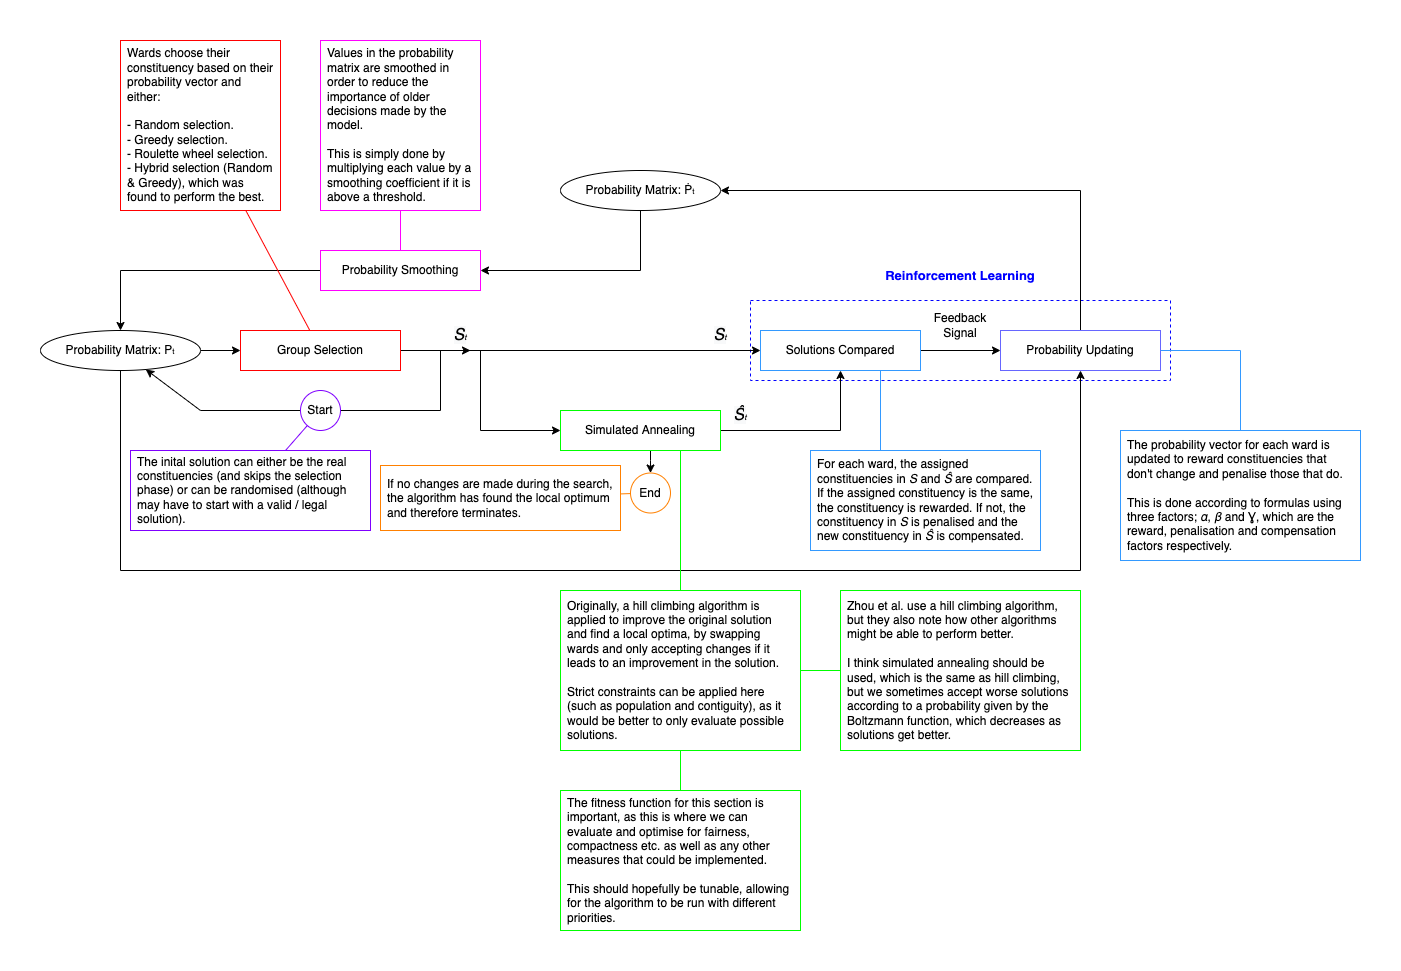

The diagram above was exported from draw.io. Its source (the exported page's mxGraphModel, read from the mxfile embedded in the PNG):
<mxGraphModel dx="2178" dy="1960" grid="1" gridSize="10" guides="1" tooltips="1" connect="1" arrows="1" fold="1" page="1" pageScale="1" pageWidth="827" pageHeight="1169" math="0" shadow="0">
  <root>
    <mxCell id="0" />
    <mxCell id="1" parent="0" />
    <mxCell id="o6oe8oMi0POvZ2hpzvU--36" value="" style="rounded=0;whiteSpace=wrap;html=1;fontSize=12;strokeColor=#0000FF;fillColor=none;dashed=1;" parent="1" vertex="1">
      <mxGeometry x="670" y="210" width="420" height="80" as="geometry" />
    </mxCell>
    <mxCell id="o6oe8oMi0POvZ2hpzvU--23" style="edgeStyle=orthogonalEdgeStyle;rounded=0;orthogonalLoop=1;jettySize=auto;html=1;fontSize=12;" parent="1" source="o6oe8oMi0POvZ2hpzvU--1" target="o6oe8oMi0POvZ2hpzvU--2" edge="1">
      <mxGeometry relative="1" as="geometry">
        <mxPoint x="130" y="270" as="targetPoint" />
      </mxGeometry>
    </mxCell>
    <mxCell id="o6oe8oMi0POvZ2hpzvU--1" value="Probability Smoothing" style="rounded=0;whiteSpace=wrap;html=1;strokeColor=#FF00FF;" parent="1" vertex="1">
      <mxGeometry x="240" y="160" width="160" height="40" as="geometry" />
    </mxCell>
    <mxCell id="o6oe8oMi0POvZ2hpzvU--17" style="edgeStyle=orthogonalEdgeStyle;rounded=0;orthogonalLoop=1;jettySize=auto;html=1;fontSize=12;" parent="1" source="o6oe8oMi0POvZ2hpzvU--2" target="o6oe8oMi0POvZ2hpzvU--7" edge="1">
      <mxGeometry relative="1" as="geometry">
        <Array as="points">
          <mxPoint x="40" y="480" />
          <mxPoint x="1000" y="480" />
        </Array>
      </mxGeometry>
    </mxCell>
    <mxCell id="o6oe8oMi0POvZ2hpzvU--24" style="edgeStyle=orthogonalEdgeStyle;rounded=0;orthogonalLoop=1;jettySize=auto;html=1;exitX=1;exitY=0.5;exitDx=0;exitDy=0;entryX=0;entryY=0.5;entryDx=0;entryDy=0;fontSize=12;" parent="1" source="o6oe8oMi0POvZ2hpzvU--2" target="o6oe8oMi0POvZ2hpzvU--4" edge="1">
      <mxGeometry relative="1" as="geometry" />
    </mxCell>
    <mxCell id="o6oe8oMi0POvZ2hpzvU--2" value="Probability Matrix: P&lt;font style=&quot;font-size: 8px&quot;&gt;t&lt;/font&gt;" style="ellipse;whiteSpace=wrap;html=1;" parent="1" vertex="1">
      <mxGeometry x="-40" y="240" width="160" height="40" as="geometry" />
    </mxCell>
    <mxCell id="o6oe8oMi0POvZ2hpzvU--8" style="edgeStyle=orthogonalEdgeStyle;rounded=0;orthogonalLoop=1;jettySize=auto;html=1;entryX=0;entryY=0.5;entryDx=0;entryDy=0;fontSize=8;" parent="1" source="o6oe8oMi0POvZ2hpzvU--4" target="o6oe8oMi0POvZ2hpzvU--6" edge="1">
      <mxGeometry relative="1" as="geometry" />
    </mxCell>
    <mxCell id="o6oe8oMi0POvZ2hpzvU--9" style="edgeStyle=orthogonalEdgeStyle;rounded=0;orthogonalLoop=1;jettySize=auto;html=1;entryX=0;entryY=0.5;entryDx=0;entryDy=0;fontSize=8;" parent="1" source="o6oe8oMi0POvZ2hpzvU--4" target="o6oe8oMi0POvZ2hpzvU--5" edge="1">
      <mxGeometry relative="1" as="geometry" />
    </mxCell>
    <mxCell id="o6oe8oMi0POvZ2hpzvU--4" value="Group Selection" style="rounded=0;whiteSpace=wrap;html=1;strokeColor=#FF0000;" parent="1" vertex="1">
      <mxGeometry x="160" y="240" width="160" height="40" as="geometry" />
    </mxCell>
    <mxCell id="o6oe8oMi0POvZ2hpzvU--14" style="edgeStyle=orthogonalEdgeStyle;rounded=0;orthogonalLoop=1;jettySize=auto;html=1;exitX=1;exitY=0.5;exitDx=0;exitDy=0;fontSize=12;" parent="1" source="o6oe8oMi0POvZ2hpzvU--5" target="o6oe8oMi0POvZ2hpzvU--6" edge="1">
      <mxGeometry relative="1" as="geometry" />
    </mxCell>
    <mxCell id="Zy_4zjlyCo8wgNDNsnuO-11" style="edgeStyle=orthogonalEdgeStyle;rounded=0;orthogonalLoop=1;jettySize=auto;html=1;fontSize=12;fontColor=#0000FF;endArrow=classic;endFill=1;strokeColor=#000000;" parent="1" source="o6oe8oMi0POvZ2hpzvU--5" target="o6oe8oMi0POvZ2hpzvU--11" edge="1">
      <mxGeometry relative="1" as="geometry">
        <Array as="points">
          <mxPoint x="570" y="370" />
          <mxPoint x="570" y="370" />
        </Array>
      </mxGeometry>
    </mxCell>
    <mxCell id="o6oe8oMi0POvZ2hpzvU--5" value="Simulated Annealing" style="rounded=0;whiteSpace=wrap;html=1;strokeColor=#00FF00;" parent="1" vertex="1">
      <mxGeometry x="480" y="320" width="160" height="40" as="geometry" />
    </mxCell>
    <mxCell id="o6oe8oMi0POvZ2hpzvU--15" style="edgeStyle=orthogonalEdgeStyle;rounded=0;orthogonalLoop=1;jettySize=auto;html=1;exitX=1;exitY=0.5;exitDx=0;exitDy=0;entryX=0;entryY=0.5;entryDx=0;entryDy=0;fontSize=12;" parent="1" source="o6oe8oMi0POvZ2hpzvU--6" target="o6oe8oMi0POvZ2hpzvU--7" edge="1">
      <mxGeometry relative="1" as="geometry" />
    </mxCell>
    <mxCell id="o6oe8oMi0POvZ2hpzvU--26" style="edgeStyle=orthogonalEdgeStyle;rounded=0;orthogonalLoop=1;jettySize=auto;html=1;exitX=0.5;exitY=0;exitDx=0;exitDy=0;entryX=1;entryY=0.5;entryDx=0;entryDy=0;fontSize=12;" parent="1" source="o6oe8oMi0POvZ2hpzvU--7" target="o6oe8oMi0POvZ2hpzvU--20" edge="1">
      <mxGeometry relative="1" as="geometry" />
    </mxCell>
    <mxCell id="o6oe8oMi0POvZ2hpzvU--7" value="Probability Updating" style="rounded=0;whiteSpace=wrap;html=1;strokeColor=#6666FF;" parent="1" vertex="1">
      <mxGeometry x="920" y="240" width="160" height="40" as="geometry" />
    </mxCell>
    <mxCell id="o6oe8oMi0POvZ2hpzvU--12" style="rounded=0;orthogonalLoop=1;jettySize=auto;html=1;fontSize=12;edgeStyle=orthogonalEdgeStyle;exitX=0;exitY=0.5;exitDx=0;exitDy=0;endArrow=none;endFill=0;" parent="1" source="o6oe8oMi0POvZ2hpzvU--10" edge="1">
      <mxGeometry relative="1" as="geometry">
        <mxPoint x="240" y="320" as="sourcePoint" />
        <mxPoint x="120" y="320" as="targetPoint" />
        <Array as="points">
          <mxPoint x="220" y="320" />
          <mxPoint x="80" y="320" />
        </Array>
      </mxGeometry>
    </mxCell>
    <mxCell id="r3BkKXpNeqXU9a4znvp9-1" style="rounded=0;orthogonalLoop=1;jettySize=auto;html=1;edgeStyle=orthogonalEdgeStyle;exitX=1;exitY=0.5;exitDx=0;exitDy=0;" parent="1" source="o6oe8oMi0POvZ2hpzvU--10" edge="1">
      <mxGeometry relative="1" as="geometry">
        <mxPoint x="390" y="260" as="targetPoint" />
        <mxPoint x="240" y="320" as="sourcePoint" />
        <Array as="points">
          <mxPoint x="260" y="320" />
          <mxPoint x="360" y="320" />
          <mxPoint x="360" y="260" />
        </Array>
      </mxGeometry>
    </mxCell>
    <mxCell id="o6oe8oMi0POvZ2hpzvU--10" value="&lt;font style=&quot;font-size: 12px&quot;&gt;Start&lt;/font&gt;" style="ellipse;whiteSpace=wrap;html=1;fontSize=8;strokeColor=#7F00FF;" parent="1" vertex="1">
      <mxGeometry x="220" y="300" width="40" height="40" as="geometry" />
    </mxCell>
    <mxCell id="o6oe8oMi0POvZ2hpzvU--11" value="&lt;font style=&quot;font-size: 12px&quot;&gt;End&lt;/font&gt;" style="ellipse;whiteSpace=wrap;html=1;fontSize=8;strokeColor=#FF8000;" parent="1" vertex="1">
      <mxGeometry x="550" y="382.5" width="40" height="40" as="geometry" />
    </mxCell>
    <mxCell id="o6oe8oMi0POvZ2hpzvU--22" style="edgeStyle=orthogonalEdgeStyle;rounded=0;orthogonalLoop=1;jettySize=auto;html=1;exitX=0.5;exitY=1;exitDx=0;exitDy=0;fontSize=12;entryX=1;entryY=0.5;entryDx=0;entryDy=0;" parent="1" source="o6oe8oMi0POvZ2hpzvU--20" target="o6oe8oMi0POvZ2hpzvU--1" edge="1">
      <mxGeometry relative="1" as="geometry">
        <Array as="points">
          <mxPoint x="560" y="180" />
        </Array>
      </mxGeometry>
    </mxCell>
    <mxCell id="o6oe8oMi0POvZ2hpzvU--20" value="Probability Matrix: Ṗ&lt;font style=&quot;font-size: 8px&quot;&gt;t&lt;/font&gt;" style="ellipse;whiteSpace=wrap;html=1;" parent="1" vertex="1">
      <mxGeometry x="480" y="80" width="160" height="40" as="geometry" />
    </mxCell>
    <mxCell id="o6oe8oMi0POvZ2hpzvU--6" value="Solutions Compared" style="rounded=0;whiteSpace=wrap;html=1;strokeColor=#3399FF;" parent="1" vertex="1">
      <mxGeometry x="680" y="240" width="160" height="40" as="geometry" />
    </mxCell>
    <mxCell id="o6oe8oMi0POvZ2hpzvU--28" value="&lt;span style=&quot;color: rgb(0 , 0 , 0) ; font-family: &amp;#34;helvetica&amp;#34; ; font-size: 16px ; font-weight: 400 ; letter-spacing: normal ; text-align: center ; text-indent: 0px ; text-transform: none ; word-spacing: 0px ; background-color: rgb(248 , 249 , 250) ; display: inline ; float: none&quot;&gt;Ŝ&lt;/span&gt;&lt;span style=&quot;color: rgb(0 , 0 , 0) ; font-family: &amp;#34;helvetica&amp;#34; ; font-weight: 400 ; letter-spacing: normal ; text-align: center ; text-indent: 0px ; text-transform: none ; word-spacing: 0px ; background-color: rgb(248 , 249 , 250) ; display: inline ; float: none&quot;&gt;&lt;font style=&quot;font-size: 8px&quot;&gt;t&lt;/font&gt;&lt;/span&gt;" style="text;html=1;strokeColor=none;fillColor=none;align=center;verticalAlign=middle;whiteSpace=wrap;rounded=0;fontSize=16;fontStyle=2" parent="1" vertex="1">
      <mxGeometry x="640" y="310" width="40" height="30" as="geometry" />
    </mxCell>
    <mxCell id="o6oe8oMi0POvZ2hpzvU--29" value="&lt;span style=&quot;color: rgb(0 , 0 , 0) ; font-family: &amp;#34;helvetica&amp;#34; ; font-weight: 400 ; letter-spacing: normal ; text-align: center ; text-indent: 0px ; text-transform: none ; word-spacing: 0px ; background-color: rgb(248 , 249 , 250) ; display: inline ; float: none&quot;&gt;&lt;font&gt;S&lt;/font&gt;&lt;font style=&quot;font-size: 8px&quot;&gt;t&lt;/font&gt;&lt;/span&gt;" style="text;html=1;strokeColor=none;fillColor=none;align=center;verticalAlign=middle;whiteSpace=wrap;rounded=0;fontSize=16;fontStyle=2" parent="1" vertex="1">
      <mxGeometry x="620" y="230" width="40" height="30" as="geometry" />
    </mxCell>
    <mxCell id="o6oe8oMi0POvZ2hpzvU--30" value="&lt;span style=&quot;color: rgb(0 , 0 , 0) ; font-family: &amp;#34;helvetica&amp;#34; ; font-weight: 400 ; letter-spacing: normal ; text-align: center ; text-indent: 0px ; text-transform: none ; word-spacing: 0px ; background-color: rgb(248 , 249 , 250) ; display: inline ; float: none&quot;&gt;&lt;font&gt;S&lt;/font&gt;&lt;font style=&quot;font-size: 8px&quot;&gt;t&lt;/font&gt;&lt;/span&gt;" style="text;html=1;strokeColor=none;fillColor=none;align=center;verticalAlign=middle;whiteSpace=wrap;rounded=0;fontSize=16;fontStyle=2" parent="1" vertex="1">
      <mxGeometry x="360" y="230" width="40" height="30" as="geometry" />
    </mxCell>
    <mxCell id="o6oe8oMi0POvZ2hpzvU--32" style="rounded=0;orthogonalLoop=1;jettySize=auto;html=1;fontSize=12;endArrow=none;endFill=0;strokeColor=#FF0000;" parent="1" source="o6oe8oMi0POvZ2hpzvU--31" target="o6oe8oMi0POvZ2hpzvU--4" edge="1">
      <mxGeometry relative="1" as="geometry" />
    </mxCell>
    <mxCell id="o6oe8oMi0POvZ2hpzvU--31" value="Wards choose their constituency based on their probability vector and either:&lt;br&gt;&lt;br&gt;- Random selection.&lt;br&gt;- Greedy selection.&lt;br&gt;- Roulette wheel selection.&lt;br&gt;- Hybrid selection (Random &amp;amp; Greedy), which was found to perform the best." style="text;html=1;strokeColor=#FF0000;fillColor=default;align=left;verticalAlign=middle;whiteSpace=wrap;rounded=0;fontSize=12;spacingTop=5;spacingLeft=5;spacingBottom=5;spacingRight=5;" parent="1" vertex="1">
      <mxGeometry x="40" y="-50" width="160" height="170" as="geometry" />
    </mxCell>
    <mxCell id="o6oe8oMi0POvZ2hpzvU--34" style="edgeStyle=orthogonalEdgeStyle;rounded=0;orthogonalLoop=1;jettySize=auto;html=1;exitX=0.5;exitY=0;exitDx=0;exitDy=0;fontSize=12;endArrow=none;endFill=0;strokeColor=#00FF00;entryX=0.75;entryY=1;entryDx=0;entryDy=0;" parent="1" source="o6oe8oMi0POvZ2hpzvU--33" target="o6oe8oMi0POvZ2hpzvU--5" edge="1">
      <mxGeometry relative="1" as="geometry" />
    </mxCell>
    <mxCell id="o6oe8oMi0POvZ2hpzvU--33" value="Originally, a hill climbing algorithm is applied to improve the original solution and find a local optima, by swapping wards and only accepting changes if it leads to an improvement in the solution.&lt;br&gt;&lt;br&gt;Strict constraints can be applied here (such as population and contiguity), as it would be better to only evaluate possible solutions." style="rounded=0;whiteSpace=wrap;html=1;strokeColor=#00FF00;fillColor=default;spacingLeft=5;spacingBottom=5;spacingRight=5;spacingTop=5;align=left;" parent="1" vertex="1">
      <mxGeometry x="480" y="500" width="240" height="160" as="geometry" />
    </mxCell>
    <mxCell id="o6oe8oMi0POvZ2hpzvU--35" value="Feedback&lt;br&gt;Signal" style="text;html=1;strokeColor=none;fillColor=none;align=center;verticalAlign=middle;whiteSpace=wrap;rounded=0;fontSize=12;" parent="1" vertex="1">
      <mxGeometry x="840" y="220" width="80" height="30" as="geometry" />
    </mxCell>
    <mxCell id="Zy_4zjlyCo8wgNDNsnuO-1" value="Reinforcement Learning" style="text;html=1;strokeColor=none;fillColor=none;align=center;verticalAlign=middle;whiteSpace=wrap;rounded=0;fontColor=#0000FF;fontStyle=1;fontSize=13;" parent="1" vertex="1">
      <mxGeometry x="670" y="170" width="420" height="30" as="geometry" />
    </mxCell>
    <mxCell id="Zy_4zjlyCo8wgNDNsnuO-10" style="edgeStyle=orthogonalEdgeStyle;rounded=0;orthogonalLoop=1;jettySize=auto;html=1;fontSize=12;fontColor=#0000FF;endArrow=none;endFill=0;strokeColor=#00FF00;" parent="1" source="Zy_4zjlyCo8wgNDNsnuO-2" target="o6oe8oMi0POvZ2hpzvU--33" edge="1">
      <mxGeometry relative="1" as="geometry" />
    </mxCell>
    <mxCell id="Zy_4zjlyCo8wgNDNsnuO-2" value="Zhou et al. use a hill climbing algorithm, but they also note how other algorithms might be able to perform better.&lt;br&gt;&lt;br&gt;I think simulated annealing should be used, which is the same as hill climbing, but we sometimes accept worse solutions according to a probability given by the Boltzmann function, which decreases as solutions get better." style="rounded=0;whiteSpace=wrap;html=1;strokeColor=#00FF00;fillColor=default;spacingLeft=5;spacingBottom=5;spacingRight=5;spacingTop=5;align=left;" parent="1" vertex="1">
      <mxGeometry x="760" y="500" width="240" height="160" as="geometry" />
    </mxCell>
    <mxCell id="Zy_4zjlyCo8wgNDNsnuO-5" style="edgeStyle=orthogonalEdgeStyle;rounded=0;orthogonalLoop=1;jettySize=auto;html=1;fontSize=13;fontColor=#0000FF;endArrow=none;endFill=0;strokeColor=#3399FF;entryX=0.75;entryY=1;entryDx=0;entryDy=0;exitX=0;exitY=0.5;exitDx=0;exitDy=0;" parent="1" source="Zy_4zjlyCo8wgNDNsnuO-4" target="o6oe8oMi0POvZ2hpzvU--6" edge="1">
      <mxGeometry relative="1" as="geometry">
        <Array as="points">
          <mxPoint x="800" y="390" />
        </Array>
      </mxGeometry>
    </mxCell>
    <mxCell id="Zy_4zjlyCo8wgNDNsnuO-4" value="&lt;font style=&quot;font-size: 12px&quot;&gt;For each ward, the assigned constituencies in &lt;i&gt;S&lt;/i&gt; and&amp;nbsp;&lt;span style=&quot;text-align: center ; font-family: &amp;#34;helvetica&amp;#34;&quot;&gt;&lt;i&gt;Ŝ&lt;/i&gt; are compared. If the assigned constituency is the same, the constituency is rewarded. If not, the constituency in &lt;i&gt;S&lt;/i&gt;&amp;nbsp;is penalised and the new constituency in&amp;nbsp;&lt;/span&gt;&lt;i style=&quot;font-family: &amp;#34;helvetica&amp;#34; ; text-align: center&quot;&gt;Ŝ&lt;/i&gt;&lt;span style=&quot;text-align: center ; font-family: &amp;#34;helvetica&amp;#34;&quot;&gt;&amp;nbsp;is compensated.&lt;/span&gt;&lt;br&gt;&lt;/font&gt;" style="rounded=0;whiteSpace=wrap;html=1;strokeColor=#3399FF;fillColor=default;spacingLeft=5;spacingBottom=5;spacingRight=5;spacingTop=5;align=left;" parent="1" vertex="1">
      <mxGeometry x="730" y="360" width="230" height="100" as="geometry" />
    </mxCell>
    <mxCell id="Zy_4zjlyCo8wgNDNsnuO-7" style="edgeStyle=orthogonalEdgeStyle;rounded=0;orthogonalLoop=1;jettySize=auto;html=1;fontSize=13;fontColor=#0000FF;endArrow=none;endFill=0;strokeColor=#3399FF;entryX=1;entryY=0.5;entryDx=0;entryDy=0;" parent="1" source="Zy_4zjlyCo8wgNDNsnuO-6" target="o6oe8oMi0POvZ2hpzvU--7" edge="1">
      <mxGeometry relative="1" as="geometry" />
    </mxCell>
    <mxCell id="Zy_4zjlyCo8wgNDNsnuO-6" value="The probability vector for each ward is updated to reward constituencies that don't change and penalise those that do. &lt;br&gt;&lt;br&gt;This is done according to formulas using three factors;&amp;nbsp;&lt;i&gt;ɑ&lt;/i&gt;, &lt;i&gt;β&lt;/i&gt;&amp;nbsp;and Ɣ, which are the reward, penalisation and compensation factors respectively." style="rounded=0;whiteSpace=wrap;html=1;strokeColor=#3399FF;fillColor=default;spacingLeft=5;spacingBottom=5;spacingRight=5;spacingTop=5;align=left;" parent="1" vertex="1">
      <mxGeometry x="1040" y="340" width="240" height="130" as="geometry" />
    </mxCell>
    <mxCell id="Zy_4zjlyCo8wgNDNsnuO-9" style="edgeStyle=orthogonalEdgeStyle;rounded=0;orthogonalLoop=1;jettySize=auto;html=1;exitX=0.5;exitY=1;exitDx=0;exitDy=0;entryX=0.5;entryY=0;entryDx=0;entryDy=0;fontSize=12;fontColor=#0000FF;endArrow=none;endFill=0;strokeColor=#FF00FF;" parent="1" source="Zy_4zjlyCo8wgNDNsnuO-8" target="o6oe8oMi0POvZ2hpzvU--1" edge="1">
      <mxGeometry relative="1" as="geometry" />
    </mxCell>
    <mxCell id="Zy_4zjlyCo8wgNDNsnuO-8" value="Values in the probability matrix are smoothed in order to reduce the importance of older decisions made by the model.&lt;br&gt;&lt;br&gt;This is simply done by multiplying each value by a smoothing coefficient if it is above a threshold." style="text;html=1;strokeColor=#FF00FF;fillColor=default;align=left;verticalAlign=middle;whiteSpace=wrap;rounded=0;fontSize=12;spacingTop=5;spacingLeft=5;spacingBottom=5;spacingRight=5;" parent="1" vertex="1">
      <mxGeometry x="240" y="-50" width="160" height="170" as="geometry" />
    </mxCell>
    <mxCell id="Zy_4zjlyCo8wgNDNsnuO-13" style="rounded=0;orthogonalLoop=1;jettySize=auto;html=1;fontSize=12;fontColor=#0000FF;endArrow=none;endFill=0;strokeColor=#FF8000;" parent="1" source="Zy_4zjlyCo8wgNDNsnuO-12" target="o6oe8oMi0POvZ2hpzvU--11" edge="1">
      <mxGeometry relative="1" as="geometry" />
    </mxCell>
    <mxCell id="Zy_4zjlyCo8wgNDNsnuO-12" value="If no changes are made during the search, the algorithm has found the local optimum and therefore terminates." style="rounded=0;whiteSpace=wrap;html=1;strokeColor=#FF8000;fillColor=default;spacingLeft=5;spacingBottom=5;spacingRight=5;spacingTop=5;align=left;" parent="1" vertex="1">
      <mxGeometry x="300" y="375" width="240" height="65" as="geometry" />
    </mxCell>
    <mxCell id="Zy_4zjlyCo8wgNDNsnuO-15" style="edgeStyle=none;rounded=0;orthogonalLoop=1;jettySize=auto;html=1;exitX=0.5;exitY=0;exitDx=0;exitDy=0;fontSize=12;fontColor=#0000FF;endArrow=none;endFill=0;strokeColor=#00FF00;" parent="1" source="Zy_4zjlyCo8wgNDNsnuO-14" target="o6oe8oMi0POvZ2hpzvU--33" edge="1">
      <mxGeometry relative="1" as="geometry" />
    </mxCell>
    <mxCell id="Zy_4zjlyCo8wgNDNsnuO-14" value="The fitness function for this section is important, as this is where we can evaluate and optimise for fairness, compactness etc. as well as any other measures that could be implemented.&lt;br&gt;&lt;br&gt;This should hopefully be tunable, allowing for the algorithm to be run with different priorities." style="rounded=0;whiteSpace=wrap;html=1;strokeColor=#00FF00;fillColor=default;spacingLeft=5;spacingBottom=5;spacingRight=5;spacingTop=5;align=left;" parent="1" vertex="1">
      <mxGeometry x="480" y="700" width="240" height="140" as="geometry" />
    </mxCell>
    <mxCell id="Zy_4zjlyCo8wgNDNsnuO-17" style="edgeStyle=none;rounded=0;orthogonalLoop=1;jettySize=auto;html=1;fontSize=12;fontColor=#0000FF;endArrow=none;endFill=0;strokeColor=#7F00FF;" parent="1" source="Zy_4zjlyCo8wgNDNsnuO-16" target="o6oe8oMi0POvZ2hpzvU--10" edge="1">
      <mxGeometry relative="1" as="geometry" />
    </mxCell>
    <mxCell id="Zy_4zjlyCo8wgNDNsnuO-16" value="The inital solution can either be the real constituencies (and skips the selection phase) or can be randomised (although may have to start with a valid / legal solution)." style="rounded=0;whiteSpace=wrap;html=1;strokeColor=#7F00FF;fillColor=default;spacingLeft=5;spacingBottom=5;spacingRight=5;spacingTop=5;align=left;" parent="1" vertex="1">
      <mxGeometry x="50" y="360" width="240" height="80" as="geometry" />
    </mxCell>
    <mxCell id="r3BkKXpNeqXU9a4znvp9-3" value="" style="endArrow=classic;html=1;rounded=0;" parent="1" target="o6oe8oMi0POvZ2hpzvU--2" edge="1">
      <mxGeometry width="50" height="50" relative="1" as="geometry">
        <mxPoint x="120" y="320" as="sourcePoint" />
        <mxPoint x="100" y="240" as="targetPoint" />
      </mxGeometry>
    </mxCell>
  </root>
</mxGraphModel>